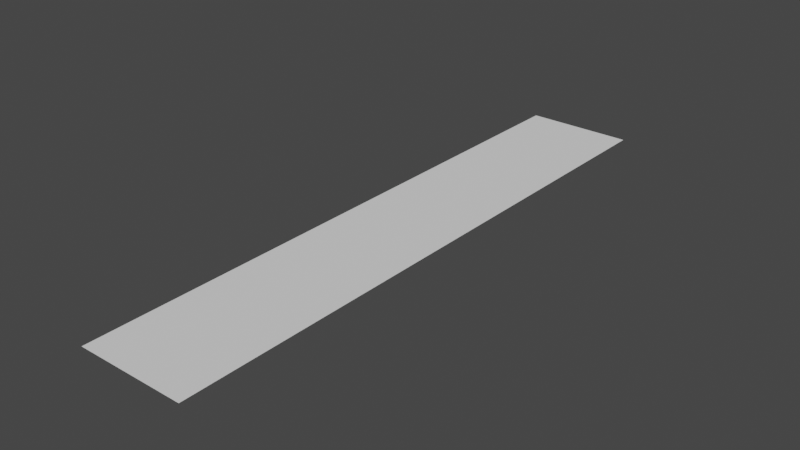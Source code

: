 # Source: bldg7-revB.blend  (saved by Blender 2.82.7; exported with 4.5.12 LTS)
import bpy
from mathutils import Matrix  # noqa: F401  (used for matrix-valued properties, if any)

bpy.ops.wm.read_factory_settings(use_empty=True)
scene = bpy.context.scene
scene.name = 'Scene'

# ---- collections
col_collection = bpy.data.collections.new('Collection'); scene.collection.children.link(col_collection)

# ---- world
world_world = bpy.data.worlds.new('World'); scene.world = world_world
world_world.use_nodes = True; world_world.node_tree.nodes.clear()
_N = world_world.node_tree.nodes; _L = world_world.node_tree.links
n0 = _N.new('ShaderNodeOutputWorld'); n0.name = 'World Output'; n0.location = (300, 300)
n1 = _N.new('ShaderNodeBackground'); n1.name = 'Background'; n1.location = (10, 300)
n1.inputs[0].default_value = (0.05088, 0.05088, 0.05088, 1.0)
_L.new(n1.outputs[0], n0.inputs[0])
n0.is_active_output = True
world_world.color = (0.05088, 0.05088, 0.05088)
world_world.use_sun_shadow = False
world_world.sun_shadow_jitter_overblur = 0.0

# ---- meshes
me_plane = bpy.data.meshes.new('Plane')
me_plane.from_pydata([(0.09079, 0.0, 0.0), (-0.09079, 0.0, 0.0), (0.09079, 0.999, 0.0), (-0.09079, 0.999, 0.0)], [], [(1, 0, 2, 3)])
_uv = me_plane.uv_layers.new(name='UVMap')
_uv.uv.foreach_set('vector', [0.1412, 0.0001002, 0.2319, 0.0001001, 0.2319, 0.4995, 0.1412, 0.4995])
me_plane.use_remesh_fix_poles = True
me_plane.use_remesh_preserve_attributes = False
me_plane.use_mirror_vertex_groups = False
me_plane.update()

# ---- objects
ob_bldg7 = bpy.data.objects.new('bldg7', me_plane)

# ---- transforms, parenting, visibility, modifiers, constraints
ob_bldg7.location = (0.0, 0.0, 0.0)
ob_bldg7.lineart.crease_threshold = 0.0

# ---- collection membership
col_collection.objects.link(ob_bldg7)

# ---- scene / render settings (as saved in the file)
scene.frame_start = 1; scene.frame_end = 250; scene.frame_set(1)
scene.render.engine = 'BLENDER_EEVEE_NEXT'
scene.cycles.use_denoising = False
scene.cycles.samples = 128
scene.cycles.sampling_pattern = 'TABULATED_SOBOL'
scene.cycles.use_adaptive_sampling = False
scene.cycles.use_light_tree = False
scene.view_settings.view_transform = 'Filmic'
bpy.context.view_layer.update()

# ---- added for rendering (the .blend has no active camera and no usable light): camera, sun
cam_auto = bpy.data.cameras.new('AutoCamera')
cam_auto.lens = 50.0
cam_auto.sensor_width = 36.0
cam_auto.clip_end = 1000.0
ob_auto_camera = bpy.data.objects.new('AutoCamera', cam_auto)
scene.collection.objects.link(ob_auto_camera)
ob_auto_camera.location = (0.939411, -0.62781, 0.751529)
ob_auto_camera.rotation_euler = (1.09748, -7.21219e-08, 0.694738)
scene.camera = ob_auto_camera
light_auto_sun = bpy.data.lights.new('AutoSun', 'SUN')
light_auto_sun.energy = 3.0
light_auto_sun.angle = 0.0523599
ob_auto_sun = bpy.data.objects.new('AutoSun', light_auto_sun)
scene.collection.objects.link(ob_auto_sun)
ob_auto_sun.rotation_euler = (0.872665, 0.174533, 0.523599)
bpy.context.view_layer.update()

